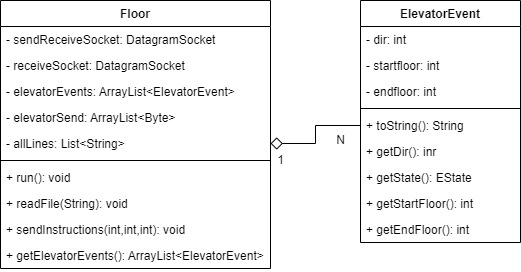

The diagram above was exported from draw.io. Its source (the exported page's mxGraphModel, read from the mxfile embedded in the PNG):
<mxGraphModel dx="1422" dy="832" grid="1" gridSize="10" guides="1" tooltips="1" connect="1" arrows="1" fold="1" page="1" pageScale="1" pageWidth="850" pageHeight="1100" math="0" shadow="0">
  <root>
    <mxCell id="0" />
    <mxCell id="1" parent="0" />
    <mxCell id="1TWw8xTLK3iF16kafAIT-1" value="Floor" style="swimlane;fontStyle=1;align=center;verticalAlign=top;childLayout=stackLayout;horizontal=1;startSize=26;horizontalStack=0;resizeParent=1;resizeParentMax=0;resizeLast=0;collapsible=1;marginBottom=0;" vertex="1" parent="1">
      <mxGeometry x="40" y="40" width="270" height="268" as="geometry" />
    </mxCell>
    <mxCell id="1TWw8xTLK3iF16kafAIT-2" value="- sendReceiveSocket: DatagramSocket" style="text;strokeColor=none;fillColor=none;align=left;verticalAlign=top;spacingLeft=4;spacingRight=4;overflow=hidden;rotatable=0;points=[[0,0.5],[1,0.5]];portConstraint=eastwest;" vertex="1" parent="1TWw8xTLK3iF16kafAIT-1">
      <mxGeometry y="26" width="270" height="26" as="geometry" />
    </mxCell>
    <mxCell id="1TWw8xTLK3iF16kafAIT-5" value="- receiveSocket: DatagramSocket" style="text;strokeColor=none;fillColor=none;align=left;verticalAlign=top;spacingLeft=4;spacingRight=4;overflow=hidden;rotatable=0;points=[[0,0.5],[1,0.5]];portConstraint=eastwest;" vertex="1" parent="1TWw8xTLK3iF16kafAIT-1">
      <mxGeometry y="52" width="270" height="26" as="geometry" />
    </mxCell>
    <mxCell id="1TWw8xTLK3iF16kafAIT-6" value="- elevatorEvents: ArrayList&lt;ElevatorEvent&gt;" style="text;strokeColor=none;fillColor=none;align=left;verticalAlign=top;spacingLeft=4;spacingRight=4;overflow=hidden;rotatable=0;points=[[0,0.5],[1,0.5]];portConstraint=eastwest;" vertex="1" parent="1TWw8xTLK3iF16kafAIT-1">
      <mxGeometry y="78" width="270" height="26" as="geometry" />
    </mxCell>
    <mxCell id="1TWw8xTLK3iF16kafAIT-7" value="- elevatorSend: ArrayList&lt;Byte&gt;" style="text;strokeColor=none;fillColor=none;align=left;verticalAlign=top;spacingLeft=4;spacingRight=4;overflow=hidden;rotatable=0;points=[[0,0.5],[1,0.5]];portConstraint=eastwest;" vertex="1" parent="1TWw8xTLK3iF16kafAIT-1">
      <mxGeometry y="104" width="270" height="26" as="geometry" />
    </mxCell>
    <mxCell id="1TWw8xTLK3iF16kafAIT-8" value="- allLines: List&lt;String&gt;" style="text;strokeColor=none;fillColor=none;align=left;verticalAlign=top;spacingLeft=4;spacingRight=4;overflow=hidden;rotatable=0;points=[[0,0.5],[1,0.5]];portConstraint=eastwest;" vertex="1" parent="1TWw8xTLK3iF16kafAIT-1">
      <mxGeometry y="130" width="270" height="26" as="geometry" />
    </mxCell>
    <mxCell id="1TWw8xTLK3iF16kafAIT-3" value="" style="line;strokeWidth=1;fillColor=none;align=left;verticalAlign=middle;spacingTop=-1;spacingLeft=3;spacingRight=3;rotatable=0;labelPosition=right;points=[];portConstraint=eastwest;" vertex="1" parent="1TWw8xTLK3iF16kafAIT-1">
      <mxGeometry y="156" width="270" height="8" as="geometry" />
    </mxCell>
    <mxCell id="1TWw8xTLK3iF16kafAIT-4" value="+ run(): void" style="text;strokeColor=none;fillColor=none;align=left;verticalAlign=top;spacingLeft=4;spacingRight=4;overflow=hidden;rotatable=0;points=[[0,0.5],[1,0.5]];portConstraint=eastwest;" vertex="1" parent="1TWw8xTLK3iF16kafAIT-1">
      <mxGeometry y="164" width="270" height="26" as="geometry" />
    </mxCell>
    <mxCell id="1TWw8xTLK3iF16kafAIT-19" value="+ readFile(String): void" style="text;strokeColor=none;fillColor=none;align=left;verticalAlign=top;spacingLeft=4;spacingRight=4;overflow=hidden;rotatable=0;points=[[0,0.5],[1,0.5]];portConstraint=eastwest;" vertex="1" parent="1TWw8xTLK3iF16kafAIT-1">
      <mxGeometry y="190" width="270" height="26" as="geometry" />
    </mxCell>
    <mxCell id="1TWw8xTLK3iF16kafAIT-20" value="+ sendInstructions(int,int,int): void" style="text;strokeColor=none;fillColor=none;align=left;verticalAlign=top;spacingLeft=4;spacingRight=4;overflow=hidden;rotatable=0;points=[[0,0.5],[1,0.5]];portConstraint=eastwest;" vertex="1" parent="1TWw8xTLK3iF16kafAIT-1">
      <mxGeometry y="216" width="270" height="26" as="geometry" />
    </mxCell>
    <mxCell id="1TWw8xTLK3iF16kafAIT-21" value="+ getElevatorEvents(): ArrayList&lt;ElevatorEvent&gt;" style="text;strokeColor=none;fillColor=none;align=left;verticalAlign=top;spacingLeft=4;spacingRight=4;overflow=hidden;rotatable=0;points=[[0,0.5],[1,0.5]];portConstraint=eastwest;" vertex="1" parent="1TWw8xTLK3iF16kafAIT-1">
      <mxGeometry y="242" width="270" height="26" as="geometry" />
    </mxCell>
    <mxCell id="1TWw8xTLK3iF16kafAIT-9" value="ElevatorEvent" style="swimlane;fontStyle=1;align=center;verticalAlign=top;childLayout=stackLayout;horizontal=1;startSize=26;horizontalStack=0;resizeParent=1;resizeParentMax=0;resizeLast=0;collapsible=1;marginBottom=0;" vertex="1" parent="1">
      <mxGeometry x="400" y="40" width="160" height="242" as="geometry" />
    </mxCell>
    <mxCell id="1TWw8xTLK3iF16kafAIT-10" value="- dir: int" style="text;strokeColor=none;fillColor=none;align=left;verticalAlign=top;spacingLeft=4;spacingRight=4;overflow=hidden;rotatable=0;points=[[0,0.5],[1,0.5]];portConstraint=eastwest;" vertex="1" parent="1TWw8xTLK3iF16kafAIT-9">
      <mxGeometry y="26" width="160" height="26" as="geometry" />
    </mxCell>
    <mxCell id="1TWw8xTLK3iF16kafAIT-11" value="- startfloor: int" style="text;strokeColor=none;fillColor=none;align=left;verticalAlign=top;spacingLeft=4;spacingRight=4;overflow=hidden;rotatable=0;points=[[0,0.5],[1,0.5]];portConstraint=eastwest;" vertex="1" parent="1TWw8xTLK3iF16kafAIT-9">
      <mxGeometry y="52" width="160" height="26" as="geometry" />
    </mxCell>
    <mxCell id="1TWw8xTLK3iF16kafAIT-12" value="- endfloor: int" style="text;strokeColor=none;fillColor=none;align=left;verticalAlign=top;spacingLeft=4;spacingRight=4;overflow=hidden;rotatable=0;points=[[0,0.5],[1,0.5]];portConstraint=eastwest;" vertex="1" parent="1TWw8xTLK3iF16kafAIT-9">
      <mxGeometry y="78" width="160" height="26" as="geometry" />
    </mxCell>
    <mxCell id="1TWw8xTLK3iF16kafAIT-13" value="" style="line;strokeWidth=1;fillColor=none;align=left;verticalAlign=middle;spacingTop=-1;spacingLeft=3;spacingRight=3;rotatable=0;labelPosition=right;points=[];portConstraint=eastwest;" vertex="1" parent="1TWw8xTLK3iF16kafAIT-9">
      <mxGeometry y="104" width="160" height="8" as="geometry" />
    </mxCell>
    <mxCell id="1TWw8xTLK3iF16kafAIT-14" value="+ toString(): String" style="text;strokeColor=none;fillColor=none;align=left;verticalAlign=top;spacingLeft=4;spacingRight=4;overflow=hidden;rotatable=0;points=[[0,0.5],[1,0.5]];portConstraint=eastwest;" vertex="1" parent="1TWw8xTLK3iF16kafAIT-9">
      <mxGeometry y="112" width="160" height="26" as="geometry" />
    </mxCell>
    <mxCell id="1TWw8xTLK3iF16kafAIT-15" value="+ getDir(): inr" style="text;strokeColor=none;fillColor=none;align=left;verticalAlign=top;spacingLeft=4;spacingRight=4;overflow=hidden;rotatable=0;points=[[0,0.5],[1,0.5]];portConstraint=eastwest;" vertex="1" parent="1TWw8xTLK3iF16kafAIT-9">
      <mxGeometry y="138" width="160" height="26" as="geometry" />
    </mxCell>
    <mxCell id="1TWw8xTLK3iF16kafAIT-16" value="+ getState(): EState" style="text;strokeColor=none;fillColor=none;align=left;verticalAlign=top;spacingLeft=4;spacingRight=4;overflow=hidden;rotatable=0;points=[[0,0.5],[1,0.5]];portConstraint=eastwest;" vertex="1" parent="1TWw8xTLK3iF16kafAIT-9">
      <mxGeometry y="164" width="160" height="26" as="geometry" />
    </mxCell>
    <mxCell id="1TWw8xTLK3iF16kafAIT-17" value="+ getStartFloor(): int" style="text;strokeColor=none;fillColor=none;align=left;verticalAlign=top;spacingLeft=4;spacingRight=4;overflow=hidden;rotatable=0;points=[[0,0.5],[1,0.5]];portConstraint=eastwest;" vertex="1" parent="1TWw8xTLK3iF16kafAIT-9">
      <mxGeometry y="190" width="160" height="26" as="geometry" />
    </mxCell>
    <mxCell id="1TWw8xTLK3iF16kafAIT-18" value="+ getEndFloor(): int" style="text;strokeColor=none;fillColor=none;align=left;verticalAlign=top;spacingLeft=4;spacingRight=4;overflow=hidden;rotatable=0;points=[[0,0.5],[1,0.5]];portConstraint=eastwest;" vertex="1" parent="1TWw8xTLK3iF16kafAIT-9">
      <mxGeometry y="216" width="160" height="26" as="geometry" />
    </mxCell>
    <mxCell id="1TWw8xTLK3iF16kafAIT-22" style="edgeStyle=orthogonalEdgeStyle;rounded=0;orthogonalLoop=1;jettySize=auto;html=1;exitX=0;exitY=0.5;exitDx=0;exitDy=0;entryX=1;entryY=0.5;entryDx=0;entryDy=0;endArrow=diamond;endFill=0;startSize=10;endSize=10;" edge="1" parent="1" source="1TWw8xTLK3iF16kafAIT-14" target="1TWw8xTLK3iF16kafAIT-8">
      <mxGeometry relative="1" as="geometry" />
    </mxCell>
    <mxCell id="1TWw8xTLK3iF16kafAIT-23" value="1" style="text;html=1;align=center;verticalAlign=middle;resizable=0;points=[];autosize=1;strokeColor=none;fillColor=none;" vertex="1" parent="1">
      <mxGeometry x="310" y="190" width="20" height="20" as="geometry" />
    </mxCell>
    <mxCell id="1TWw8xTLK3iF16kafAIT-24" value="N" style="text;html=1;align=center;verticalAlign=middle;resizable=0;points=[];autosize=1;strokeColor=none;fillColor=none;" vertex="1" parent="1">
      <mxGeometry x="370" y="170" width="20" height="20" as="geometry" />
    </mxCell>
  </root>
</mxGraphModel>